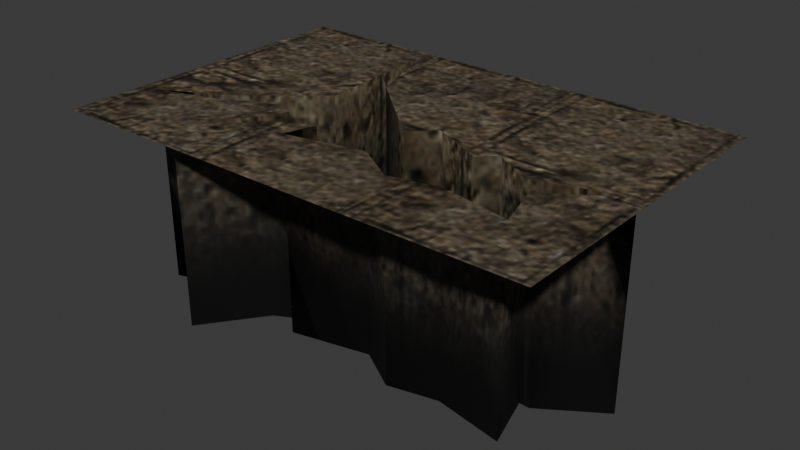 # Source: baseline.blend  (saved by Blender 5.2.45; exported with 4.5.12 LTS)
import bpy
from mathutils import Matrix  # noqa: F401  (used for matrix-valued properties, if any)

bpy.ops.wm.read_factory_settings(use_empty=True)
scene = bpy.context.scene
scene.name = 'Object08'

# ---- collections
col_collection = bpy.data.collections.new('Collection'); scene.collection.children.link(col_collection)

# ---- images (referenced by path relative to the original .blend; pixels are not part of the script)
import os
ASSET_DIR = os.environ.get("B2B_ASSET_DIR", "")  # directory of the original .blend (textures are referenced by path, not embedded)
HERE = os.path.dirname(os.path.abspath(__file__))  # packed textures are extracted next to this script under _unpacked/

def load_image(name, relpath, width, height, colorspace="sRGB"):
    """Load a texture the original file referenced (path relative to the .blend, or extracted next to this script)."""
    p = next((c for c in (os.path.join(HERE, relpath), os.path.join(ASSET_DIR, relpath)) if relpath and os.path.exists(c)), "")
    if p:
        img = bpy.data.images.load(p, check_existing=True)
        img.name = name
    else:  # same state as the original file: an image datablock whose file is absent (Cycles renders it pink)
        img = bpy.data.images.new(name, width, height)
        img.source = "FILE"
        img.filepath = "//" + (relpath or name)
    img.colorspace_settings.name = colorspace
    return img
img_deep_wall05_jpg = load_image('deep_wall05.jpg', '_unpacked/deep_wall05.acf05215.jpg', 128, 128, 'sRGB')
img_deep_wall04_jpg = load_image('deep_wall04.jpg', '_unpacked/deep_wall04.ad4b1182.jpg', 128, 128, 'sRGB')

# ---- materials (node trees are filled in below, after node groups)
mat_deep_wall05_jpg = bpy.data.materials.new('deep_wall05.jpg')
mat_deep_wall05_jpg.diffuse_color = (0.427, 0.7785, 0.7693, 1.0)
mat_deep_wall04_jpg = bpy.data.materials.new('deep_wall04.jpg')
mat_deep_wall04_jpg.diffuse_color = (0.4301, 0.6079, 0.8895, 1.0)

# ---- material node trees
mat_deep_wall05_jpg.use_nodes = True; mat_deep_wall05_jpg.node_tree.nodes.clear()
_N = mat_deep_wall05_jpg.node_tree.nodes; _L = mat_deep_wall05_jpg.node_tree.links
n0 = _N.new('ShaderNodeBsdfPrincipled'); n0.name = 'Principled BSDF'; n0.location = (-200, 100)
n0.inputs[10].default_value = 0.005
n1 = _N.new('ShaderNodeOutputMaterial'); n1.name = 'Material Output'; n1.location = (200, 100)
n2 = _N.new('ShaderNodeTexImage'); n2.name = 'Image Texture'; n2.location = (-600, 100)
n2.image = img_deep_wall05_jpg
_L.new(n0.outputs[0], n1.inputs[0])
_L.new(n2.outputs[0], n0.inputs[0])
n1.is_active_output = True
mat_deep_wall04_jpg.use_nodes = True; mat_deep_wall04_jpg.node_tree.nodes.clear()
_N = mat_deep_wall04_jpg.node_tree.nodes; _L = mat_deep_wall04_jpg.node_tree.links
n0 = _N.new('ShaderNodeBsdfPrincipled'); n0.name = 'Principled BSDF'; n0.location = (-200, 100)
n0.inputs[10].default_value = 0.005
n1 = _N.new('ShaderNodeOutputMaterial'); n1.name = 'Material Output'; n1.location = (200, 100)
n2 = _N.new('ShaderNodeTexImage'); n2.name = 'Image Texture'; n2.location = (-600, 100)
n2.image = img_deep_wall04_jpg
_L.new(n0.outputs[0], n1.inputs[0])
_L.new(n2.outputs[0], n0.inputs[0])
n1.is_active_output = True

# ---- world
world_world = bpy.data.worlds.new('World'); scene.world = world_world
world_world.use_nodes = True; world_world.node_tree.nodes.clear()
_N = world_world.node_tree.nodes; _L = world_world.node_tree.links
n0 = _N.new('ShaderNodeOutputWorld'); n0.name = 'World Output'; n0.location = (200, 100)
n1 = _N.new('ShaderNodeBackground'); n1.name = 'Background'; n1.location = (-200, 100)
n1.inputs[0].default_value = (0.05088, 0.05088, 0.05088, 1.0)
_L.new(n1.outputs[0], n0.inputs[0])
n0.is_active_output = True
world_world.color = (0.05088, 0.05088, 0.05088)
world_world.sun_shadow_jitter_overblur = 0.0

# ---- meshes
me_object08 = bpy.data.meshes.new('Object08')
me_object08.from_pydata([(-102.8, -30.75, 0.0), (-150.0, 100.0, 0.0), (-138.3, -49.01, 0.0), (-150.0, -100.0, 0.0), (-56.58, -26.18, 0.0), (-101.0, -37.6, 0.0), (-65.85, -43.62, 0.0), (-86.68, -82.8, 0.0), (106.2, -24.23, 0.0), (150.0, -100.0, 0.0), (142.3, -0.4709, 0.0), (-58.8, -45.16, 0.0), (150.0, 100.0, 0.0), (67.04, -49.01, 0.0), (36.83, -55.86, 0.0), (109.5, -57.09, 0.0), (99.84, -23.9, 0.0), (66.08, -1.624, 0.0), (90.96, -16.49, 0.0), (-54.3, 7.83, 0.0), (-41.1, 36.8, 0.0), (-59.88, 90.77, 0.0), (-72.72, -20.73, 0.0), (22.84, 5.698, 0.0), (9.189, -7.92, 0.0), (-37.45, -50.52, 0.0), (10.97, -39.88, 0.0), (-31.69, -30.75, 0.0), (57.36, -11.21, 0.0), (-138.3, -49.01, -121.9), (-102.8, -30.75, -121.8), (-65.85, -43.62, -121.8), (-56.58, -26.18, -121.9), (-101.0, -37.6, -121.8), (142.3, -0.471, -121.9), (106.2, -24.23, -121.9), (-58.8, -45.16, -121.8), (-86.68, -82.8, -121.8), (67.04, -49.01, -121.9), (36.83, -55.86, -121.9), (109.5, -57.09, -121.9), (99.84, -23.9, -121.9), (66.08, -1.624, -121.9), (90.96, -16.49, -121.9), (-54.3, 7.83, -121.9), (-59.88, 90.77, -121.9), (-41.1, 36.8, -121.9), (-72.72, -20.73, -121.9), (9.189, -7.92, -121.9), (22.84, 5.698, -121.9), (10.97, -39.88, -121.9), (-37.45, -50.52, -121.9), (-31.69, -30.75, -121.8), (57.36, -11.21, -121.9)], [], [(0, 1, 2), (1, 3, 2), (4, 5, 6), (2, 3, 5), (3, 7, 5), (6, 5, 7), (8, 9, 10), (3, 9, 7), (7, 9, 11), (9, 12, 10), (13, 14, 15), (9, 15, 14), (9, 8, 15), (15, 8, 16), (12, 17, 18), (19, 1, 0), (20, 12, 21), (4, 22, 5), (12, 18, 10), (23, 20, 24), (25, 14, 26), (12, 1, 21), (21, 1, 19), (11, 9, 25), (25, 9, 14), (25, 27, 11), (12, 20, 23), (28, 12, 23), (28, 17, 12), (29, 30, 0), (0, 2, 29), (31, 32, 4), (4, 6, 31), (33, 29, 2), (2, 5, 33), (34, 35, 8), (8, 10, 34), (36, 37, 7), (7, 11, 36), (38, 39, 14), (14, 13, 38), (40, 38, 13), (13, 15, 40), (35, 41, 16), (16, 8, 35), (41, 40, 15), (15, 16, 41), (42, 43, 18), (18, 17, 42), (30, 44, 19), (19, 0, 30), (45, 46, 20), (20, 21, 45), (32, 47, 22), (22, 4, 32), (47, 33, 5), (5, 22, 47), (43, 34, 10), (10, 18, 43), (46, 48, 24), (24, 20, 46), (48, 49, 23), (23, 24, 48), (39, 50, 26), (26, 14, 39), (50, 51, 25), (25, 26, 50), (44, 45, 21), (21, 19, 44), (51, 52, 27), (27, 25, 51), (52, 36, 11), (11, 27, 52), (49, 53, 28), (28, 23, 49), (53, 42, 17), (17, 28, 53), (7, 37, 31), (7, 31, 6)])
me_object08.polygons.foreach_set('use_smooth', [True] * 79)
me_object08.polygons.foreach_set('material_index', [0, 0, 0, 0, 0, 0, 0, 0, 0, 0, 0, 0, 0, 0, 0, 0, 0, 0, 0, 0, 0, 0, 0, 0, 0, 0, 0, 0, 0, 1, 1, 1, 1, 1, 1, 1, 1, 1, 1, 1, 1, 1, 1, 1, 1, 1, 1, 1, 1, 1, 1, 1, 1, 1, 1, 1, 1, 1, 1, 1, 1, 1, 1, 1, 1, 1, 1, 1, 1, 1, 1, 1, 1, 1, 1, 1, 1, 1, 1])
_k = set([(0, 2), (0, 19), (2, 5), (4, 6), (4, 22), (5, 22), (6, 7), (7, 11), (7, 37), (8, 10), (8, 16), (10, 18), (11, 27), (13, 14), (13, 15), (14, 26), (15, 16), (17, 18), (17, 28), (19, 21), (20, 21), (20, 24), (23, 24), (23, 28), (25, 26), (25, 27)])
me_object08.attributes.new('sharp_edge', 'BOOLEAN', 'EDGE').data.foreach_set('value', [ (min(e.vertices), max(e.vertices)) in _k for e in me_object08.edges])
_uv = me_object08.uv_layers.new(name='Float2')
_uv.uv.foreach_set('vector', [-0.2637, 0.3464, -0.5003, 0.9995, -0.4419, 0.2551, -0.5003, 0.9995, -0.5003, 0.0005, -0.4419, 0.2551, -0.0321, 0.3692, -0.2548, 0.3122, -0.0786, 0.2821, -0.4419, 0.2551, -0.5003, 0.0005, -0.2548, 0.3122, -0.5003, 0.0005, -0.183, 0.0864, -0.2548, 0.3122, -0.0786, 0.2821, -0.2548, 0.3122, -0.183, 0.0864, 0.7837, 0.3789, 1.003, 0.0005, 0.9644, 0.4976, -0.5003, 0.0005, 1.003, 0.0005, -0.183, 0.0864, -0.183, 0.0864, 1.003, 0.0005, -0.0433, 0.2744, 1.003, 0.0005, 1.003, 0.9995, 0.9644, 0.4976, 0.5874, 0.2552, 0.4359, 0.221, 0.8002, 0.2148, 1.003, 0.0005, 0.8002, 0.2148, 0.4359, 0.221, 1.003, 0.0005, 0.7837, 0.3789, 0.8002, 0.2148, 0.8002, 0.2148, 0.7837, 0.3789, 0.7517, 0.3806, 1.003, 0.9995, 0.5825, 0.4919, 0.7072, 0.4176, -0.0207, 0.5391, -0.5003, 0.9995, -0.2637, 0.3464, 0.0454, 0.6838, 1.003, 0.9995, -0.0487, 0.9534, -0.0321, 0.3692, -0.1131, 0.3964, -0.2548, 0.3122, 1.003, 0.9995, 0.7072, 0.4176, 0.9644, 0.4976, 0.3659, 0.5284, 0.0454, 0.6838, 0.2974, 0.4604, 0.0637, 0.2477, 0.4359, 0.221, 0.3063, 0.3008, 1.003, 0.9995, -0.5003, 0.9995, -0.0487, 0.9534, -0.0487, 0.9534, -0.5003, 0.9995, -0.0207, 0.5391, -0.0433, 0.2744, 1.003, 0.0005, 0.0637, 0.2477, 0.0637, 0.2477, 1.003, 0.0005, 0.4359, 0.221, 0.0637, 0.2477, 0.0926, 0.3464, -0.0433, 0.2744, 1.003, 0.9995, 0.0454, 0.6838, 0.3659, 0.5284, 0.5388, 0.444, 1.003, 0.9995, 0.3659, 0.5284, 0.5388, 0.444, 0.5825, 0.4919, 1.003, 0.9995, -0.3741, 0.0092, -0.1526, 0.0094, -0.1526, 0.4382, -0.1526, 0.4382, -0.3741, 0.4382, -0.3741, 0.0092, 0.2242, 0.0163, 0.3252, 0.0161, 0.3252, 0.4266, 0.3252, 0.4266, 0.2242, 0.4266, 0.2242, 0.0163, -0.1416, 0.0094, -0.3741, 0.0092, -0.3741, 0.4382, -0.3741, 0.4382, -0.1416, 0.4382, -0.1416, 0.0094, 1.374, 0.0092, 1.15, 0.0092, 1.15, 0.4382, 1.15, 0.4382, 1.374, 0.4382, 1.374, 0.0092, 0.1215, 0.0094, -0.0522, 0.0094, -0.0522, 0.4382, -0.0522, 0.4382, 0.1215, 0.4382, 0.1215, 0.0094, 0.9054, 0.0092, 0.7172, 0.0092, 0.7172, 0.4382, 0.7172, 0.4382, 0.9054, 0.4382, 0.9054, 0.0092, 1.17, 0.0092, 0.9054, 0.0092, 0.9054, 0.4382, 0.9054, 0.4382, 1.17, 0.4382, 1.17, 0.0092, 1.15, 0.0092, 1.11, 0.0092, 1.11, 0.4382, 1.11, 0.4382, 1.15, 0.4382, 1.15, 0.0092, 0.3384, 0.0161, 0.1461, 0.0161, 0.1461, 0.4266, 0.1461, 0.4266, 0.3384, 0.4266, 0.3384, 0.0161, 0.8994, 0.0092, 1.054, 0.0092, 1.054, 0.4382, 1.054, 0.4382, 0.8994, 0.4382, 0.8994, 0.0092, -0.1526, 0.0094, 0.1494, 0.0092, 0.1494, 0.4382, 0.1494, 0.4382, -0.1526, 0.4382, -0.1526, 0.0094, 1.003, 0.0161, 0.6902, 0.0161, 0.6902, 0.4266, 0.6902, 0.4266, 1.003, 0.4266, 1.003, 0.0161, 0.1353, 0.0092, 0.0347, 0.0091, 0.0347, 0.4382, 0.0347, 0.4382, 0.1353, 0.4382, 0.1353, 0.0092, 0.0347, 0.0091, -0.1416, 0.0094, -0.1416, 0.4382, -0.1416, 0.4382, 0.0347, 0.4382, 0.0347, 0.0091, 1.054, 0.0092, 1.374, 0.0092, 1.374, 0.4382, 1.374, 0.4382, 1.054, 0.4382, 1.054, 0.0092, 0.2317, 0.0092, 0.545, 0.0092, 0.545, 0.4382, 0.545, 0.4382, 0.2317, 0.4382, 0.2317, 0.0092, 0.545, 0.0092, 0.6301, 0.0092, 0.6301, 0.4382, 0.6301, 0.4382, 0.545, 0.4382, 0.545, 0.0092, 0.7172, 0.0092, 0.5561, 0.0092, 0.5561, 0.4382, 0.5561, 0.4382, 0.7172, 0.4382, 0.7172, 0.0092, 0.5561, 0.0092, 0.2545, 0.0092, 0.2545, 0.4382, 0.2545, 0.4382, 0.5561, 0.4382, 0.5561, 0.0092, 0.5223, 0.0161, 1.003, 0.0161, 1.003, 0.4266, 1.003, 0.4266, 0.5223, 0.4266, 0.5223, 0.0161, 0.1842, 0.0161, 0.2987, 0.0163, 0.2987, 0.4266, 0.2987, 0.4266, 0.1842, 0.4266, 0.1842, 0.0161, 0.2903, 0.0094, 0.1215, 0.0094, 0.1215, 0.4382, 0.1215, 0.4382, 0.2903, 0.4382, 0.2903, 0.0094, 0.6301, 0.0092, 0.8451, 0.0092, 0.8451, 0.4382, 0.8451, 0.4382, 0.6301, 0.4382, 0.6301, 0.0092, 0.8451, 0.0092, 0.8994, 0.0092, 0.8994, 0.4382, 0.8994, 0.4382, 0.8451, 0.4382, 0.8451, 0.0092, -0.0029, 0.4266, -0.0029, 0.0163, 0.2242, 0.0163, -0.0029, 0.4266, 0.2242, 0.0163, 0.2242, 0.4266])
me_object08.materials.append(mat_deep_wall05_jpg)
me_object08.materials.append(mat_deep_wall04_jpg)
me_object08.update()
me_object08.normals_split_custom_set([tuple(v) for v in zip(*[iter([0.0, 0.0, 1.0, 0.0, 0.0, 1.0, 0.0, 0.0, 1.0, 0.0, 0.0, 1.0, 0.0, 0.0, 1.0, 0.0, 0.0, 1.0, 0.0, 0.0, 1.0, 0.0, 0.0, 1.0, 0.0, 0.0, 1.0, 0.0, 0.0, 1.0, 0.0, 0.0, 1.0, 0.0, 0.0, 1.0, 0.0, 0.0, 1.0, 0.0, 0.0, 1.0, 0.0, 0.0, 1.0, 0.0, 0.0, 1.0, 0.0, 0.0, 1.0, 0.0, 0.0, 1.0, 0.0, 0.0, 1.0, 0.0, 0.0, 1.0, 0.0, 0.0, 1.0, 0.0, 0.0, 1.0, 0.0, 0.0, 1.0, 0.0, 0.0, 1.0, 0.0, 0.0, 1.0, 0.0, 0.0, 1.0, 0.0, 0.0, 1.0, 0.0, 0.0, 1.0, 0.0, 0.0, 1.0, 0.0, 0.0, 1.0, 0.0, 0.0, 1.0, 0.0, 0.0, 1.0, 0.0, 0.0, 1.0, 0.0, 0.0, 1.0, 0.0, 0.0, 1.0, 0.0, 0.0, 1.0, 0.0, 0.0, 1.0, 0.0, 0.0, 1.0, 0.0, 0.0, 1.0, 0.0, 0.0, 1.0, 0.0, 0.0, 1.0, 0.0, 0.0, 1.0, 0.0, 0.0, 1.0, 0.0, 0.0, 1.0, 0.0, 0.0, 1.0, 0.0, 0.0, 1.0, 0.0, 0.0, 1.0, 0.0, 0.0, 1.0, 0.0, 0.0, 1.0, 0.0, 0.0, 1.0, 0.0, 0.0, 1.0, 0.0, 0.0, 1.0, 0.0, 0.0, 1.0, 0.0, 0.0, 1.0, 0.0, 0.0, 1.0, 0.0, 0.0, 1.0, 0.0, 0.0, 1.0, 0.0, 0.0, 1.0, 0.0, 0.0, 1.0, 0.0, 0.0, 1.0, 0.0, 0.0, 1.0, 0.0, 0.0, 1.0, 0.0, 0.0, 1.0, 0.0, 0.0, 1.0, 0.0, 0.0, 1.0, 0.0, 0.0, 1.0, 0.0, 0.0, 1.0, 0.0, 0.0, 1.0, 0.0, 0.0, 1.0, 0.0, 0.0, 1.0, 0.0, 0.0, 1.0, 0.0, 0.0, 1.0, 0.0, 0.0, 1.0, 0.0, 0.0, 1.0, 0.0, 0.0, 1.0, 0.0, 0.0, 1.0, 0.0, 0.0, 1.0, 0.0, 0.0, 1.0, 0.0, 0.0, 1.0, 0.0, 0.0, 1.0, 0.0, 0.0, 1.0, 0.0, 0.0, 1.0, 0.0, 0.0, 1.0, 0.0, 0.0, 1.0, 0.0, 0.0, 1.0, 0.0, 0.0, 1.0, 0.0, 0.0, 1.0, 0.6029, -0.7978, 3.684e-05, 0.5699, -0.8217, -2.432e-05, 0.5144, -0.8575, 4.075e-07, 0.5144, -0.8575, 4.075e-07, -0.1241, 0.9923, 8.446e-08, 0.6029, -0.7978, 3.684e-05, 0.883, -0.4694, 6.462e-08, 0.7303, 0.6832, -0.0005108, 1.0, 0.004136, 3.592e-07, 1.0, 0.004136, 3.592e-07, 0.883, -0.4694, 3.936e-07, 0.883, -0.4694, 6.462e-08, -0.3681, 0.9298, 1.08e-06, 0.6029, -0.7978, 3.684e-05, -0.1241, 0.9923, 8.446e-08, -0.1241, 0.9923, 8.446e-08, -0.4418, 0.8971, 3.527e-09, -0.3681, 0.9298, 1.08e-06, -0.7467, 0.6651, 1.587e-05, -0.156, 0.9878, -4.607e-07, -0.3659, 0.9307, -4.456e-06, -0.3659, 0.9307, -4.456e-06, 0.04211, -0.9991, -5.663e-06, -0.7467, 0.6651, 1.587e-05, -0.7077, 0.7065, 0.0, -0.8036, 0.5952, 0.0, -0.8036, 0.5952, 0.0, -0.8036, 0.5952, 0.0, -0.5938, 0.8046, -3.147e-07, -0.7077, 0.7065, 0.0, -0.08666, 0.9962, 0.0, 0.2962, 0.9551, 5.177e-05, 0.02985, 0.9996, -4.659e-05, 0.02985, 0.9996, -4.659e-05, 0.0519, 0.9987, 0.0, -0.08666, 0.9962, 0.0, -0.3287, 0.9444, -4.179e-08, -0.08666, 0.9962, 0.0, 0.0519, 0.9987, 0.0, 0.0519, 0.9987, 0.0, -0.9716, 0.2367, 3.452e-07, -0.3287, 0.9444, -4.179e-08, -0.156, 0.9878, -4.607e-07, -0.9735, 0.2286, -1.065e-06, -0.4465, 0.8948, 2.636e-07, -0.4465, 0.8948, 2.636e-07, -0.3659, 0.9307, -4.456e-06, -0.156, 0.9878, -4.607e-07, -0.9735, 0.2286, -1.065e-06, -0.3287, 0.9444, -4.179e-08, -0.9716, 0.2367, 3.452e-07, -0.9716, 0.2367, 3.452e-07, -0.4465, 0.8948, 2.636e-07, -0.9735, 0.2286, -1.065e-06, -0.1188, -0.9929, 4.313e-07, 0.02994, -0.9996, 8.593e-07, -0.2628, -0.9649, 5.07e-07, -0.2628, -0.9649, 5.07e-07, 0.4017, -0.9158, -0.000116, -0.1188, -0.9929, 4.313e-07, 0.5699, -0.8217, -2.432e-05, 0.9707, -0.2404, -2.038e-08, 0.8316, -0.5553, 2.751e-07, 0.8316, -0.5553, 2.751e-07, 0.5144, -0.8575, 4.075e-07, 0.5699, -0.8217, -2.432e-05, -0.8337, -0.5522, -0.0003198, -0.7801, -0.6256, 0.0, -0.8762, -0.482, 9.313e-08, -0.8762, -0.482, 9.313e-08, 0.9833, -0.182, 6.193e-06, -0.8337, -0.5522, -0.0003198, 0.7303, 0.6832, -0.0005108, -0.2555, 0.9668, 0.000314, 0.04646, 0.9989, 0.0, 0.04646, 0.9989, 0.0, 1.0, 0.004136, 3.592e-07, 0.7303, 0.6832, -0.0005108, -0.2555, 0.9668, 0.000314, -0.3681, 0.9298, 1.08e-06, -0.4418, 0.8971, 3.527e-09, -0.4418, 0.8971, 3.527e-09, 0.04646, 0.9989, 0.0, -0.2555, 0.9668, 0.000314, 0.02994, -0.9996, 8.593e-07, -0.7467, 0.6651, 1.587e-05, 0.04211, -0.9991, -5.663e-06, 0.04211, -0.9991, -5.663e-06, -0.2628, -0.9649, 5.07e-07, 0.02994, -0.9996, 8.593e-07, -0.7801, -0.6256, 0.0, 0.3267, -0.9451, 4.448e-07, -0.272, -0.9623, 0.0, -0.272, -0.9623, 0.0, -0.8762, -0.482, 9.313e-08, -0.7801, -0.6256, 0.0, 0.3267, -0.9451, 4.448e-07, -0.06907, -0.9976, 4.867e-07, 0.3874, -0.9219, 5.755e-07, 0.3874, -0.9219, 5.755e-07, -0.272, -0.9623, 0.0, 0.3267, -0.9451, 4.448e-07, 0.2962, 0.9551, 5.177e-05, 0.03443, 0.9994, 0.0, 0.2982, 0.9545, 0.0, 0.2982, 0.9545, 0.0, 0.02985, 0.9996, -4.659e-05, 0.2962, 0.9551, 5.177e-05, 0.03443, 0.9994, 0.0, 0.9713, 0.2379, -3.999e-06, 0.3024, 0.9532, 1.875e-05, 0.3024, 0.9532, 1.875e-05, 0.2982, 0.9545, 0.0, 0.03443, 0.9994, 0.0, 0.9707, -0.2404, -2.038e-08, -0.8337, -0.5522, -0.0003198, 0.9833, -0.182, 6.193e-06, 0.9833, -0.182, 6.193e-06, 0.8316, -0.5553, 2.751e-07, 0.9707, -0.2404, -2.038e-08, 0.9713, 0.2379, -3.999e-06, 0.01428, 0.9999, 3.45e-07, 0.976, 0.218, -2.009e-06, 0.976, 0.218, -2.009e-06, 0.3024, 0.9532, 1.875e-05, 0.9713, 0.2379, -3.999e-06, 0.01428, 0.9999, 3.45e-07, -0.7077, 0.7065, 0.0, -0.5938, 0.8046, -3.147e-07, -0.5938, 0.8046, -3.147e-07, 0.976, 0.218, -2.009e-06, 0.01428, 0.9999, 3.45e-07, -0.06907, -0.9976, 4.867e-07, 0.4205, -0.9073, 0.0, -0.05643, -0.9984, 4.274e-07, -0.05643, -0.9984, 4.274e-07, 0.3874, -0.9219, 5.755e-07, -0.06907, -0.9976, 4.867e-07, 0.4205, -0.9073, 0.0, -0.1188, -0.9929, 4.313e-07, 0.4017, -0.9158, -0.000116, 0.4017, -0.9158, -0.000116, -0.05643, -0.9984, 4.274e-07, 0.4205, -0.9073, 0.0, 0.883, -0.4694, 3.161e-07, 0.883, -0.4694, 0.0, 0.883, -0.4694, 6.462e-08, 0.883, -0.4694, 3.161e-07, 0.883, -0.4694, 6.462e-08, 0.883, -0.4694, 3.936e-07])] * 3)])
arm_object08_skeleton = bpy.data.armatures.new('Object08_skeleton')  # bones are not reproduced

# ---- objects
ob_object08_skeleton = bpy.data.objects.new('Object08_skeleton', arm_object08_skeleton)
ob_object08 = bpy.data.objects.new('Object08', me_object08)

# ---- transforms, parenting, visibility, modifiers, constraints
ob_object08_skeleton.location = (0.0, 0.0, 0.0)
ob_object08_skeleton.show_in_front = True
ob_object08.parent = ob_object08_skeleton
ob_object08.location = (0.0, 0.0, 0.0)
_vg = ob_object08.vertex_groups.new(name='Box08')
_vg.add([0, 1, 2, 3, 4, 5, 6, 7, 8, 9, 10, 11, 12, 13, 14, 15, 16, 17, 18, 19, 20, 21, 22, 23, 24, 25, 26, 27, 28, 29, 30, 31, 32, 33, 34, 35, 36, 37, 38, 39, 40, 41, 42, 43, 44, 45, 46, 47, 48, 49, 50, 51, 52, 53], 1.0, 'REPLACE')
_m = ob_object08.modifiers.new('Armature', 'ARMATURE')
_m.object = ob_object08_skeleton

# ---- collection membership
scene.collection.objects.link(ob_object08_skeleton)
scene.collection.objects.link(ob_object08)

# ---- scene / render settings (as saved in the file)
scene.frame_start = 0; scene.frame_end = 0; scene.frame_set(0)
scene.render.engine = 'BLENDER_EEVEE_NEXT'
scene.render.bake_bias = 0.0
scene.render.bake_samples = 0
scene.render.compositor_device = 'GPU'
scene.eevee.use_volume_custom_range = False
scene.eevee.fast_gi_thickness_near = 0.1
scene.eevee.fast_gi_thickness_far = 0.0
scene.eevee.ray_tracing_options.screen_trace_thickness = 0.1
bpy.context.view_layer.update()

# ---- added for rendering (the .blend has no active camera and no usable light): camera, sun
cam_auto = bpy.data.cameras.new('AutoCamera')
cam_auto.lens = 50.0
cam_auto.sensor_width = 36.0
cam_auto.clip_end = 6179.94
ob_auto_camera = bpy.data.objects.new('AutoCamera', cam_auto)
scene.collection.objects.link(ob_auto_camera)
ob_auto_camera.location = (352.144, -422.557, 220.774)
ob_auto_camera.rotation_euler = (1.09748, -7.21219e-08, 0.694738)
scene.camera = ob_auto_camera
light_auto_sun = bpy.data.lights.new('AutoSun', 'SUN')
light_auto_sun.energy = 3.0
light_auto_sun.angle = 0.0523599
ob_auto_sun = bpy.data.objects.new('AutoSun', light_auto_sun)
scene.collection.objects.link(ob_auto_sun)
ob_auto_sun.rotation_euler = (0.872665, 0.174533, 0.523599)
bpy.context.view_layer.update()
